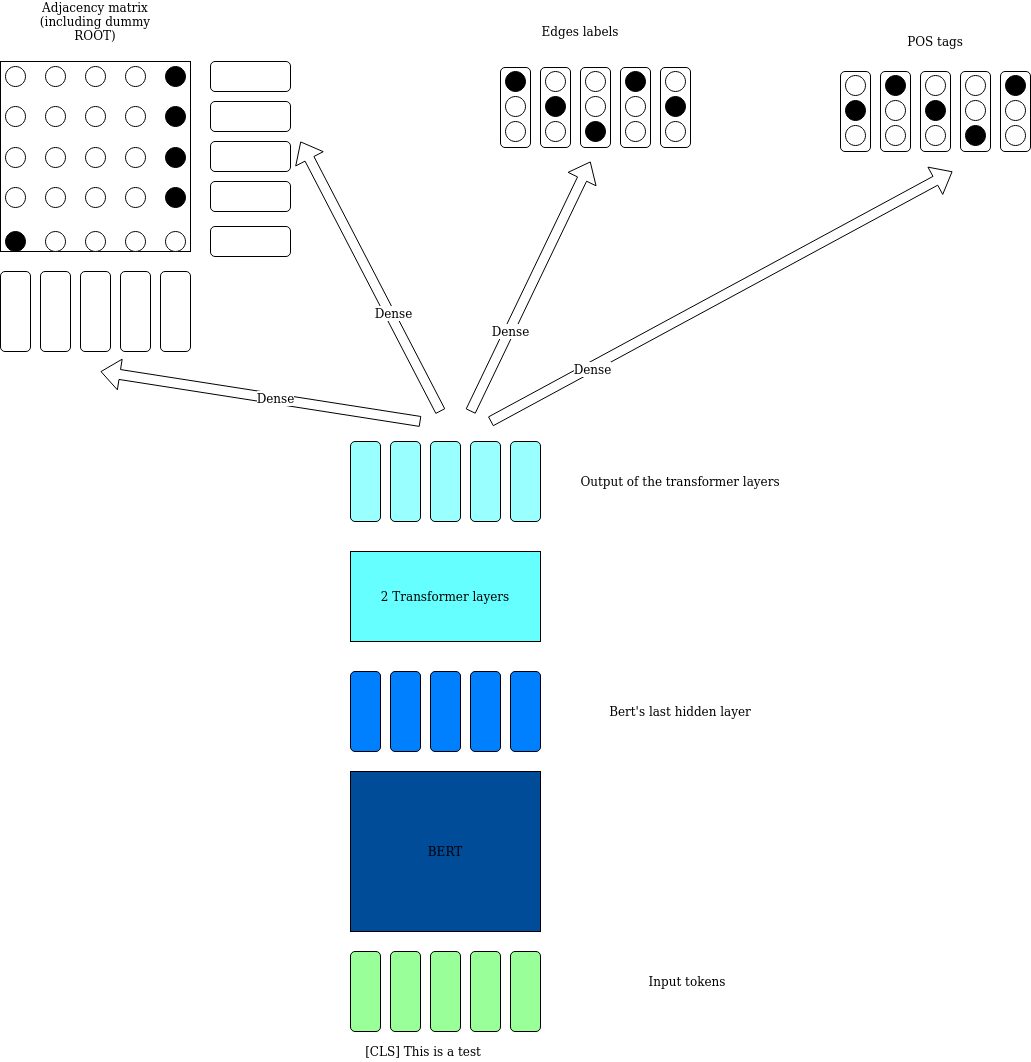

The diagram above was exported from draw.io. Its source (the exported page's mxGraphModel, read from the mxfile embedded in the PNG):
<mxGraphModel dx="1067" dy="2198" grid="1" gridSize="10" guides="1" tooltips="1" connect="1" arrows="1" fold="1" page="1" pageScale="1" pageWidth="827" pageHeight="1169" math="0" shadow="0">
  <root>
    <mxCell id="0" />
    <mxCell id="1" parent="0" />
    <mxCell id="9W8316rSOg0KfbSubDzY-189" value="" style="rounded=1;whiteSpace=wrap;html=1;" vertex="1" parent="1">
      <mxGeometry x="530" y="16" width="30" height="80" as="geometry" />
    </mxCell>
    <mxCell id="9W8316rSOg0KfbSubDzY-1" value="" style="rounded=1;whiteSpace=wrap;html=1;fillColor=#99FF99;" vertex="1" parent="1">
      <mxGeometry x="380" y="900" width="30" height="80" as="geometry" />
    </mxCell>
    <mxCell id="9W8316rSOg0KfbSubDzY-2" value="" style="rounded=1;whiteSpace=wrap;html=1;fillColor=#99FF99;" vertex="1" parent="1">
      <mxGeometry x="420" y="900" width="30" height="80" as="geometry" />
    </mxCell>
    <mxCell id="9W8316rSOg0KfbSubDzY-3" value="" style="rounded=1;whiteSpace=wrap;html=1;fillColor=#99FF99;" vertex="1" parent="1">
      <mxGeometry x="460" y="900" width="30" height="80" as="geometry" />
    </mxCell>
    <mxCell id="9W8316rSOg0KfbSubDzY-4" value="" style="rounded=1;whiteSpace=wrap;html=1;fillColor=#99FF99;" vertex="1" parent="1">
      <mxGeometry x="500" y="900" width="30" height="80" as="geometry" />
    </mxCell>
    <mxCell id="9W8316rSOg0KfbSubDzY-5" value="" style="rounded=1;whiteSpace=wrap;html=1;fillColor=#99FF99;" vertex="1" parent="1">
      <mxGeometry x="540" y="900" width="30" height="80" as="geometry" />
    </mxCell>
    <mxCell id="9W8316rSOg0KfbSubDzY-6" value="BERT" style="rounded=0;whiteSpace=wrap;html=1;fillColor=#004C99;" vertex="1" parent="1">
      <mxGeometry x="380" y="720" width="190" height="160" as="geometry" />
    </mxCell>
    <mxCell id="9W8316rSOg0KfbSubDzY-8" value="" style="rounded=1;whiteSpace=wrap;html=1;fillColor=#007FFF;" vertex="1" parent="1">
      <mxGeometry x="380" y="620" width="30" height="80" as="geometry" />
    </mxCell>
    <mxCell id="9W8316rSOg0KfbSubDzY-9" value="" style="rounded=1;whiteSpace=wrap;html=1;fillColor=#007FFF;" vertex="1" parent="1">
      <mxGeometry x="420" y="620" width="30" height="80" as="geometry" />
    </mxCell>
    <mxCell id="9W8316rSOg0KfbSubDzY-10" value="" style="rounded=1;whiteSpace=wrap;html=1;fillColor=#007FFF;" vertex="1" parent="1">
      <mxGeometry x="460" y="620" width="30" height="80" as="geometry" />
    </mxCell>
    <mxCell id="9W8316rSOg0KfbSubDzY-11" value="" style="rounded=1;whiteSpace=wrap;html=1;fillColor=#007FFF;" vertex="1" parent="1">
      <mxGeometry x="500" y="620" width="30" height="80" as="geometry" />
    </mxCell>
    <mxCell id="9W8316rSOg0KfbSubDzY-12" value="" style="rounded=1;whiteSpace=wrap;html=1;fillColor=#007FFF;" vertex="1" parent="1">
      <mxGeometry x="540" y="620" width="30" height="80" as="geometry" />
    </mxCell>
    <mxCell id="9W8316rSOg0KfbSubDzY-18" value="&lt;div&gt;2 Transformer layers&lt;/div&gt;" style="rounded=0;whiteSpace=wrap;html=1;fillColor=#66FFFF;" vertex="1" parent="1">
      <mxGeometry x="380" y="500" width="190" height="90" as="geometry" />
    </mxCell>
    <mxCell id="9W8316rSOg0KfbSubDzY-20" value="" style="rounded=1;whiteSpace=wrap;html=1;fillColor=#99FFFF;" vertex="1" parent="1">
      <mxGeometry x="380" y="390" width="30" height="80" as="geometry" />
    </mxCell>
    <mxCell id="9W8316rSOg0KfbSubDzY-21" value="" style="rounded=1;whiteSpace=wrap;html=1;fillColor=#99FFFF;" vertex="1" parent="1">
      <mxGeometry x="420" y="390" width="30" height="80" as="geometry" />
    </mxCell>
    <mxCell id="9W8316rSOg0KfbSubDzY-22" value="" style="rounded=1;whiteSpace=wrap;html=1;fillColor=#99FFFF;" vertex="1" parent="1">
      <mxGeometry x="460" y="390" width="30" height="80" as="geometry" />
    </mxCell>
    <mxCell id="9W8316rSOg0KfbSubDzY-23" value="" style="rounded=1;whiteSpace=wrap;html=1;fillColor=#99FFFF;" vertex="1" parent="1">
      <mxGeometry x="500" y="390" width="30" height="80" as="geometry" />
    </mxCell>
    <mxCell id="9W8316rSOg0KfbSubDzY-24" value="" style="rounded=1;whiteSpace=wrap;html=1;fillColor=#99FFFF;" vertex="1" parent="1">
      <mxGeometry x="540" y="390" width="30" height="80" as="geometry" />
    </mxCell>
    <mxCell id="9W8316rSOg0KfbSubDzY-25" value="&lt;div&gt;Bert's last hidden layer&lt;/div&gt;" style="text;html=1;strokeColor=none;fillColor=none;align=center;verticalAlign=middle;whiteSpace=wrap;rounded=0;" vertex="1" parent="1">
      <mxGeometry x="600" y="650" width="220" height="20" as="geometry" />
    </mxCell>
    <mxCell id="9W8316rSOg0KfbSubDzY-31" value="Output of the transformer layers" style="text;html=1;strokeColor=none;fillColor=none;align=center;verticalAlign=middle;whiteSpace=wrap;rounded=0;" vertex="1" parent="1">
      <mxGeometry x="600" y="420" width="220" height="20" as="geometry" />
    </mxCell>
    <mxCell id="9W8316rSOg0KfbSubDzY-32" value="" style="rounded=1;whiteSpace=wrap;html=1;" vertex="1" parent="1">
      <mxGeometry x="30" y="220" width="30" height="80" as="geometry" />
    </mxCell>
    <mxCell id="9W8316rSOg0KfbSubDzY-33" value="" style="rounded=1;whiteSpace=wrap;html=1;" vertex="1" parent="1">
      <mxGeometry x="70" y="220" width="30" height="80" as="geometry" />
    </mxCell>
    <mxCell id="9W8316rSOg0KfbSubDzY-34" value="" style="rounded=1;whiteSpace=wrap;html=1;" vertex="1" parent="1">
      <mxGeometry x="110" y="220" width="30" height="80" as="geometry" />
    </mxCell>
    <mxCell id="9W8316rSOg0KfbSubDzY-35" value="" style="rounded=1;whiteSpace=wrap;html=1;" vertex="1" parent="1">
      <mxGeometry x="150" y="220" width="30" height="80" as="geometry" />
    </mxCell>
    <mxCell id="9W8316rSOg0KfbSubDzY-36" value="" style="rounded=1;whiteSpace=wrap;html=1;" vertex="1" parent="1">
      <mxGeometry x="190" y="220" width="30" height="80" as="geometry" />
    </mxCell>
    <mxCell id="9W8316rSOg0KfbSubDzY-42" value="" style="rounded=1;whiteSpace=wrap;html=1;direction=south;" vertex="1" parent="1">
      <mxGeometry x="240" y="175" width="80" height="30" as="geometry" />
    </mxCell>
    <mxCell id="9W8316rSOg0KfbSubDzY-43" value="" style="rounded=1;whiteSpace=wrap;html=1;direction=south;" vertex="1" parent="1">
      <mxGeometry x="240" y="130" width="80" height="30" as="geometry" />
    </mxCell>
    <mxCell id="9W8316rSOg0KfbSubDzY-48" value="" style="rounded=1;whiteSpace=wrap;html=1;direction=south;" vertex="1" parent="1">
      <mxGeometry x="240" y="90" width="80" height="30" as="geometry" />
    </mxCell>
    <mxCell id="9W8316rSOg0KfbSubDzY-49" value="" style="rounded=1;whiteSpace=wrap;html=1;direction=south;" vertex="1" parent="1">
      <mxGeometry x="240" y="50" width="80" height="30" as="geometry" />
    </mxCell>
    <mxCell id="9W8316rSOg0KfbSubDzY-50" value="" style="rounded=1;whiteSpace=wrap;html=1;direction=south;" vertex="1" parent="1">
      <mxGeometry x="240" y="10" width="80" height="30" as="geometry" />
    </mxCell>
    <mxCell id="9W8316rSOg0KfbSubDzY-56" value="" style="whiteSpace=wrap;html=1;aspect=fixed;" vertex="1" parent="1">
      <mxGeometry x="30" y="10" width="190" height="190" as="geometry" />
    </mxCell>
    <mxCell id="9W8316rSOg0KfbSubDzY-57" value="" style="ellipse;whiteSpace=wrap;html=1;aspect=fixed;" vertex="1" parent="1">
      <mxGeometry x="35" y="15" width="20" height="20" as="geometry" />
    </mxCell>
    <mxCell id="9W8316rSOg0KfbSubDzY-58" value="" style="ellipse;whiteSpace=wrap;html=1;aspect=fixed;" vertex="1" parent="1">
      <mxGeometry x="75" y="15" width="20" height="20" as="geometry" />
    </mxCell>
    <mxCell id="9W8316rSOg0KfbSubDzY-59" value="" style="ellipse;whiteSpace=wrap;html=1;aspect=fixed;fillColor=#FFFFFF;" vertex="1" parent="1">
      <mxGeometry x="115" y="15" width="20" height="20" as="geometry" />
    </mxCell>
    <mxCell id="9W8316rSOg0KfbSubDzY-60" value="" style="ellipse;whiteSpace=wrap;html=1;aspect=fixed;fillColor=#FFFFFF;" vertex="1" parent="1">
      <mxGeometry x="155" y="15" width="20" height="20" as="geometry" />
    </mxCell>
    <mxCell id="9W8316rSOg0KfbSubDzY-61" value="" style="ellipse;whiteSpace=wrap;html=1;aspect=fixed;fillColor=#000000;" vertex="1" parent="1">
      <mxGeometry x="195" y="15" width="20" height="20" as="geometry" />
    </mxCell>
    <mxCell id="9W8316rSOg0KfbSubDzY-67" value="" style="ellipse;whiteSpace=wrap;html=1;aspect=fixed;" vertex="1" parent="1">
      <mxGeometry x="35" y="55" width="20" height="20" as="geometry" />
    </mxCell>
    <mxCell id="9W8316rSOg0KfbSubDzY-68" value="" style="ellipse;whiteSpace=wrap;html=1;aspect=fixed;" vertex="1" parent="1">
      <mxGeometry x="75" y="55" width="20" height="20" as="geometry" />
    </mxCell>
    <mxCell id="9W8316rSOg0KfbSubDzY-69" value="" style="ellipse;whiteSpace=wrap;html=1;aspect=fixed;" vertex="1" parent="1">
      <mxGeometry x="115" y="55" width="20" height="20" as="geometry" />
    </mxCell>
    <mxCell id="9W8316rSOg0KfbSubDzY-70" value="" style="ellipse;whiteSpace=wrap;html=1;aspect=fixed;fillColor=#FFFFFF;" vertex="1" parent="1">
      <mxGeometry x="155" y="55" width="20" height="20" as="geometry" />
    </mxCell>
    <mxCell id="9W8316rSOg0KfbSubDzY-71" value="" style="ellipse;whiteSpace=wrap;html=1;aspect=fixed;fillColor=#000000;" vertex="1" parent="1">
      <mxGeometry x="195" y="55" width="20" height="20" as="geometry" />
    </mxCell>
    <mxCell id="9W8316rSOg0KfbSubDzY-107" value="" style="ellipse;whiteSpace=wrap;html=1;aspect=fixed;" vertex="1" parent="1">
      <mxGeometry x="35" y="96" width="20" height="20" as="geometry" />
    </mxCell>
    <mxCell id="9W8316rSOg0KfbSubDzY-108" value="" style="ellipse;whiteSpace=wrap;html=1;aspect=fixed;fillColor=#FFFFFF;" vertex="1" parent="1">
      <mxGeometry x="75" y="96" width="20" height="20" as="geometry" />
    </mxCell>
    <mxCell id="9W8316rSOg0KfbSubDzY-109" value="" style="ellipse;whiteSpace=wrap;html=1;aspect=fixed;" vertex="1" parent="1">
      <mxGeometry x="115" y="96" width="20" height="20" as="geometry" />
    </mxCell>
    <mxCell id="9W8316rSOg0KfbSubDzY-110" value="" style="ellipse;whiteSpace=wrap;html=1;aspect=fixed;" vertex="1" parent="1">
      <mxGeometry x="155" y="96" width="20" height="20" as="geometry" />
    </mxCell>
    <mxCell id="9W8316rSOg0KfbSubDzY-111" value="" style="ellipse;whiteSpace=wrap;html=1;aspect=fixed;fillColor=#000000;" vertex="1" parent="1">
      <mxGeometry x="195" y="96" width="20" height="20" as="geometry" />
    </mxCell>
    <mxCell id="9W8316rSOg0KfbSubDzY-112" value="" style="ellipse;whiteSpace=wrap;html=1;aspect=fixed;" vertex="1" parent="1">
      <mxGeometry x="35" y="136" width="20" height="20" as="geometry" />
    </mxCell>
    <mxCell id="9W8316rSOg0KfbSubDzY-113" value="" style="ellipse;whiteSpace=wrap;html=1;aspect=fixed;" vertex="1" parent="1">
      <mxGeometry x="75" y="136" width="20" height="20" as="geometry" />
    </mxCell>
    <mxCell id="9W8316rSOg0KfbSubDzY-114" value="" style="ellipse;whiteSpace=wrap;html=1;aspect=fixed;" vertex="1" parent="1">
      <mxGeometry x="115" y="136" width="20" height="20" as="geometry" />
    </mxCell>
    <mxCell id="9W8316rSOg0KfbSubDzY-115" value="" style="ellipse;whiteSpace=wrap;html=1;aspect=fixed;" vertex="1" parent="1">
      <mxGeometry x="155" y="136" width="20" height="20" as="geometry" />
    </mxCell>
    <mxCell id="9W8316rSOg0KfbSubDzY-116" value="" style="ellipse;whiteSpace=wrap;html=1;aspect=fixed;fillColor=#000000;" vertex="1" parent="1">
      <mxGeometry x="195" y="136" width="20" height="20" as="geometry" />
    </mxCell>
    <mxCell id="9W8316rSOg0KfbSubDzY-137" value="" style="ellipse;whiteSpace=wrap;html=1;aspect=fixed;fillColor=#000000;" vertex="1" parent="1">
      <mxGeometry x="35" y="180" width="20" height="20" as="geometry" />
    </mxCell>
    <mxCell id="9W8316rSOg0KfbSubDzY-138" value="" style="ellipse;whiteSpace=wrap;html=1;aspect=fixed;" vertex="1" parent="1">
      <mxGeometry x="75" y="180" width="20" height="20" as="geometry" />
    </mxCell>
    <mxCell id="9W8316rSOg0KfbSubDzY-139" value="" style="ellipse;whiteSpace=wrap;html=1;aspect=fixed;" vertex="1" parent="1">
      <mxGeometry x="115" y="180" width="20" height="20" as="geometry" />
    </mxCell>
    <mxCell id="9W8316rSOg0KfbSubDzY-140" value="" style="ellipse;whiteSpace=wrap;html=1;aspect=fixed;" vertex="1" parent="1">
      <mxGeometry x="155" y="180" width="20" height="20" as="geometry" />
    </mxCell>
    <mxCell id="9W8316rSOg0KfbSubDzY-141" value="" style="ellipse;whiteSpace=wrap;html=1;aspect=fixed;" vertex="1" parent="1">
      <mxGeometry x="195" y="180" width="20" height="20" as="geometry" />
    </mxCell>
    <mxCell id="9W8316rSOg0KfbSubDzY-145" value="[CLS] This is a test" style="text;html=1;strokeColor=none;fillColor=none;align=center;verticalAlign=middle;whiteSpace=wrap;rounded=0;" vertex="1" parent="1">
      <mxGeometry x="360" y="990" width="186" height="20" as="geometry" />
    </mxCell>
    <mxCell id="9W8316rSOg0KfbSubDzY-146" value="" style="shape=flexArrow;endArrow=classic;html=1;" edge="1" parent="1">
      <mxGeometry width="50" height="50" relative="1" as="geometry">
        <mxPoint x="450" y="370" as="sourcePoint" />
        <mxPoint x="130" y="320" as="targetPoint" />
      </mxGeometry>
    </mxCell>
    <mxCell id="9W8316rSOg0KfbSubDzY-217" value="Dense" style="text;html=1;align=center;verticalAlign=middle;resizable=0;points=[];labelBackgroundColor=#ffffff;" vertex="1" connectable="0" parent="9W8316rSOg0KfbSubDzY-146">
      <mxGeometry x="-0.0893" y="-1" relative="1" as="geometry">
        <mxPoint as="offset" />
      </mxGeometry>
    </mxCell>
    <mxCell id="9W8316rSOg0KfbSubDzY-152" value="" style="shape=flexArrow;endArrow=classic;html=1;" edge="1" parent="1">
      <mxGeometry width="50" height="50" relative="1" as="geometry">
        <mxPoint x="470" y="360" as="sourcePoint" />
        <mxPoint x="330" y="90" as="targetPoint" />
      </mxGeometry>
    </mxCell>
    <mxCell id="9W8316rSOg0KfbSubDzY-218" value="Dense" style="text;html=1;align=center;verticalAlign=middle;resizable=0;points=[];labelBackgroundColor=#ffffff;" vertex="1" connectable="0" parent="9W8316rSOg0KfbSubDzY-152">
      <mxGeometry x="-0.273" y="-3" relative="1" as="geometry">
        <mxPoint as="offset" />
      </mxGeometry>
    </mxCell>
    <mxCell id="9W8316rSOg0KfbSubDzY-154" value="" style="rounded=1;whiteSpace=wrap;html=1;" vertex="1" parent="1">
      <mxGeometry x="570" y="16" width="30" height="80" as="geometry" />
    </mxCell>
    <mxCell id="9W8316rSOg0KfbSubDzY-155" value="" style="rounded=1;whiteSpace=wrap;html=1;" vertex="1" parent="1">
      <mxGeometry x="610" y="16" width="30" height="80" as="geometry" />
    </mxCell>
    <mxCell id="9W8316rSOg0KfbSubDzY-156" value="" style="rounded=1;whiteSpace=wrap;html=1;" vertex="1" parent="1">
      <mxGeometry x="650" y="16" width="30" height="80" as="geometry" />
    </mxCell>
    <mxCell id="9W8316rSOg0KfbSubDzY-157" value="" style="rounded=1;whiteSpace=wrap;html=1;" vertex="1" parent="1">
      <mxGeometry x="690" y="16" width="30" height="80" as="geometry" />
    </mxCell>
    <mxCell id="9W8316rSOg0KfbSubDzY-164" value="" style="shape=flexArrow;endArrow=classic;html=1;" edge="1" parent="1">
      <mxGeometry width="50" height="50" relative="1" as="geometry">
        <mxPoint x="500" y="360" as="sourcePoint" />
        <mxPoint x="620" y="110" as="targetPoint" />
      </mxGeometry>
    </mxCell>
    <mxCell id="9W8316rSOg0KfbSubDzY-219" value="Dense" style="text;html=1;align=center;verticalAlign=middle;resizable=0;points=[];labelBackgroundColor=#ffffff;" vertex="1" connectable="0" parent="9W8316rSOg0KfbSubDzY-164">
      <mxGeometry x="-0.3534" relative="1" as="geometry">
        <mxPoint as="offset" />
      </mxGeometry>
    </mxCell>
    <mxCell id="9W8316rSOg0KfbSubDzY-165" value="" style="shape=flexArrow;endArrow=classic;html=1;" edge="1" parent="1">
      <mxGeometry width="50" height="50" relative="1" as="geometry">
        <mxPoint x="520" y="370" as="sourcePoint" />
        <mxPoint x="982" y="120" as="targetPoint" />
      </mxGeometry>
    </mxCell>
    <mxCell id="9W8316rSOg0KfbSubDzY-220" value="Dense" style="text;html=1;align=center;verticalAlign=middle;resizable=0;points=[];labelBackgroundColor=#ffffff;" vertex="1" connectable="0" parent="9W8316rSOg0KfbSubDzY-165">
      <mxGeometry x="-0.5651" y="-2" relative="1" as="geometry">
        <mxPoint as="offset" />
      </mxGeometry>
    </mxCell>
    <mxCell id="9W8316rSOg0KfbSubDzY-166" value="" style="ellipse;whiteSpace=wrap;html=1;aspect=fixed;fillColor=#000000;" vertex="1" parent="1">
      <mxGeometry x="535" y="20" width="20" height="20" as="geometry" />
    </mxCell>
    <mxCell id="9W8316rSOg0KfbSubDzY-167" value="" style="ellipse;whiteSpace=wrap;html=1;aspect=fixed;" vertex="1" parent="1">
      <mxGeometry x="535" y="45" width="20" height="20" as="geometry" />
    </mxCell>
    <mxCell id="9W8316rSOg0KfbSubDzY-168" value="" style="ellipse;whiteSpace=wrap;html=1;aspect=fixed;" vertex="1" parent="1">
      <mxGeometry x="535" y="70" width="20" height="20" as="geometry" />
    </mxCell>
    <mxCell id="9W8316rSOg0KfbSubDzY-177" value="" style="ellipse;whiteSpace=wrap;html=1;aspect=fixed;" vertex="1" parent="1">
      <mxGeometry x="575" y="20" width="20" height="20" as="geometry" />
    </mxCell>
    <mxCell id="9W8316rSOg0KfbSubDzY-178" value="" style="ellipse;whiteSpace=wrap;html=1;aspect=fixed;fillColor=#000000;" vertex="1" parent="1">
      <mxGeometry x="575" y="45" width="20" height="20" as="geometry" />
    </mxCell>
    <mxCell id="9W8316rSOg0KfbSubDzY-179" value="" style="ellipse;whiteSpace=wrap;html=1;aspect=fixed;" vertex="1" parent="1">
      <mxGeometry x="575" y="70" width="20" height="20" as="geometry" />
    </mxCell>
    <mxCell id="9W8316rSOg0KfbSubDzY-180" value="" style="ellipse;whiteSpace=wrap;html=1;aspect=fixed;" vertex="1" parent="1">
      <mxGeometry x="615" y="20" width="20" height="20" as="geometry" />
    </mxCell>
    <mxCell id="9W8316rSOg0KfbSubDzY-181" value="" style="ellipse;whiteSpace=wrap;html=1;aspect=fixed;" vertex="1" parent="1">
      <mxGeometry x="615" y="45" width="20" height="20" as="geometry" />
    </mxCell>
    <mxCell id="9W8316rSOg0KfbSubDzY-182" value="" style="ellipse;whiteSpace=wrap;html=1;aspect=fixed;fillColor=#000000;" vertex="1" parent="1">
      <mxGeometry x="615" y="70" width="20" height="20" as="geometry" />
    </mxCell>
    <mxCell id="9W8316rSOg0KfbSubDzY-183" value="" style="ellipse;whiteSpace=wrap;html=1;aspect=fixed;fillColor=#000000;" vertex="1" parent="1">
      <mxGeometry x="655" y="20" width="20" height="20" as="geometry" />
    </mxCell>
    <mxCell id="9W8316rSOg0KfbSubDzY-184" value="" style="ellipse;whiteSpace=wrap;html=1;aspect=fixed;" vertex="1" parent="1">
      <mxGeometry x="655" y="45" width="20" height="20" as="geometry" />
    </mxCell>
    <mxCell id="9W8316rSOg0KfbSubDzY-185" value="" style="ellipse;whiteSpace=wrap;html=1;aspect=fixed;" vertex="1" parent="1">
      <mxGeometry x="655" y="70" width="20" height="20" as="geometry" />
    </mxCell>
    <mxCell id="9W8316rSOg0KfbSubDzY-186" value="" style="ellipse;whiteSpace=wrap;html=1;aspect=fixed;" vertex="1" parent="1">
      <mxGeometry x="695" y="20" width="20" height="20" as="geometry" />
    </mxCell>
    <mxCell id="9W8316rSOg0KfbSubDzY-187" value="" style="ellipse;whiteSpace=wrap;html=1;aspect=fixed;fillColor=#000000;" vertex="1" parent="1">
      <mxGeometry x="695" y="45" width="20" height="20" as="geometry" />
    </mxCell>
    <mxCell id="9W8316rSOg0KfbSubDzY-188" value="" style="ellipse;whiteSpace=wrap;html=1;aspect=fixed;" vertex="1" parent="1">
      <mxGeometry x="695" y="70" width="20" height="20" as="geometry" />
    </mxCell>
    <mxCell id="9W8316rSOg0KfbSubDzY-190" value="" style="rounded=1;whiteSpace=wrap;html=1;" vertex="1" parent="1">
      <mxGeometry x="870" y="20" width="30" height="80" as="geometry" />
    </mxCell>
    <mxCell id="9W8316rSOg0KfbSubDzY-191" value="" style="rounded=1;whiteSpace=wrap;html=1;" vertex="1" parent="1">
      <mxGeometry x="910" y="20" width="30" height="80" as="geometry" />
    </mxCell>
    <mxCell id="9W8316rSOg0KfbSubDzY-192" value="" style="rounded=1;whiteSpace=wrap;html=1;" vertex="1" parent="1">
      <mxGeometry x="950" y="20" width="30" height="80" as="geometry" />
    </mxCell>
    <mxCell id="9W8316rSOg0KfbSubDzY-193" value="" style="rounded=1;whiteSpace=wrap;html=1;" vertex="1" parent="1">
      <mxGeometry x="990" y="20" width="30" height="80" as="geometry" />
    </mxCell>
    <mxCell id="9W8316rSOg0KfbSubDzY-194" value="" style="rounded=1;whiteSpace=wrap;html=1;" vertex="1" parent="1">
      <mxGeometry x="1030" y="20" width="30" height="80" as="geometry" />
    </mxCell>
    <mxCell id="9W8316rSOg0KfbSubDzY-195" value="" style="ellipse;whiteSpace=wrap;html=1;aspect=fixed;" vertex="1" parent="1">
      <mxGeometry x="875" y="24" width="20" height="20" as="geometry" />
    </mxCell>
    <mxCell id="9W8316rSOg0KfbSubDzY-196" value="" style="ellipse;whiteSpace=wrap;html=1;aspect=fixed;fillColor=#000000;" vertex="1" parent="1">
      <mxGeometry x="875" y="49" width="20" height="20" as="geometry" />
    </mxCell>
    <mxCell id="9W8316rSOg0KfbSubDzY-197" value="" style="ellipse;whiteSpace=wrap;html=1;aspect=fixed;" vertex="1" parent="1">
      <mxGeometry x="875" y="74" width="20" height="20" as="geometry" />
    </mxCell>
    <mxCell id="9W8316rSOg0KfbSubDzY-198" value="" style="ellipse;whiteSpace=wrap;html=1;aspect=fixed;fillColor=#000000;" vertex="1" parent="1">
      <mxGeometry x="915" y="24" width="20" height="20" as="geometry" />
    </mxCell>
    <mxCell id="9W8316rSOg0KfbSubDzY-199" value="" style="ellipse;whiteSpace=wrap;html=1;aspect=fixed;" vertex="1" parent="1">
      <mxGeometry x="915" y="49" width="20" height="20" as="geometry" />
    </mxCell>
    <mxCell id="9W8316rSOg0KfbSubDzY-200" value="" style="ellipse;whiteSpace=wrap;html=1;aspect=fixed;" vertex="1" parent="1">
      <mxGeometry x="915" y="74" width="20" height="20" as="geometry" />
    </mxCell>
    <mxCell id="9W8316rSOg0KfbSubDzY-201" value="" style="ellipse;whiteSpace=wrap;html=1;aspect=fixed;" vertex="1" parent="1">
      <mxGeometry x="955" y="24" width="20" height="20" as="geometry" />
    </mxCell>
    <mxCell id="9W8316rSOg0KfbSubDzY-202" value="" style="ellipse;whiteSpace=wrap;html=1;aspect=fixed;fillColor=#000000;" vertex="1" parent="1">
      <mxGeometry x="955" y="49" width="20" height="20" as="geometry" />
    </mxCell>
    <mxCell id="9W8316rSOg0KfbSubDzY-203" value="" style="ellipse;whiteSpace=wrap;html=1;aspect=fixed;" vertex="1" parent="1">
      <mxGeometry x="955" y="74" width="20" height="20" as="geometry" />
    </mxCell>
    <mxCell id="9W8316rSOg0KfbSubDzY-204" value="" style="ellipse;whiteSpace=wrap;html=1;aspect=fixed;" vertex="1" parent="1">
      <mxGeometry x="995" y="24" width="20" height="20" as="geometry" />
    </mxCell>
    <mxCell id="9W8316rSOg0KfbSubDzY-205" value="" style="ellipse;whiteSpace=wrap;html=1;aspect=fixed;" vertex="1" parent="1">
      <mxGeometry x="995" y="49" width="20" height="20" as="geometry" />
    </mxCell>
    <mxCell id="9W8316rSOg0KfbSubDzY-206" value="" style="ellipse;whiteSpace=wrap;html=1;aspect=fixed;fillColor=#000000;" vertex="1" parent="1">
      <mxGeometry x="995" y="74" width="20" height="20" as="geometry" />
    </mxCell>
    <mxCell id="9W8316rSOg0KfbSubDzY-207" value="" style="ellipse;whiteSpace=wrap;html=1;aspect=fixed;fillColor=#000000;" vertex="1" parent="1">
      <mxGeometry x="1035" y="24" width="20" height="20" as="geometry" />
    </mxCell>
    <mxCell id="9W8316rSOg0KfbSubDzY-208" value="" style="ellipse;whiteSpace=wrap;html=1;aspect=fixed;" vertex="1" parent="1">
      <mxGeometry x="1035" y="49" width="20" height="20" as="geometry" />
    </mxCell>
    <mxCell id="9W8316rSOg0KfbSubDzY-209" value="" style="ellipse;whiteSpace=wrap;html=1;aspect=fixed;" vertex="1" parent="1">
      <mxGeometry x="1035" y="74" width="20" height="20" as="geometry" />
    </mxCell>
    <mxCell id="9W8316rSOg0KfbSubDzY-210" value="Edges labels" style="text;html=1;strokeColor=none;fillColor=none;align=center;verticalAlign=middle;whiteSpace=wrap;rounded=0;" vertex="1" parent="1">
      <mxGeometry x="560" y="-30" width="100" height="20" as="geometry" />
    </mxCell>
    <mxCell id="9W8316rSOg0KfbSubDzY-211" value="POS tags" style="text;html=1;strokeColor=none;fillColor=none;align=center;verticalAlign=middle;whiteSpace=wrap;rounded=0;" vertex="1" parent="1">
      <mxGeometry x="915" y="-20" width="100" height="20" as="geometry" />
    </mxCell>
    <mxCell id="9W8316rSOg0KfbSubDzY-212" value="&lt;div&gt;Adjacency matrix &lt;br&gt;&lt;/div&gt;&lt;div&gt;(including dummy ROOT)&lt;br&gt;&lt;/div&gt;" style="text;html=1;strokeColor=none;fillColor=none;align=center;verticalAlign=middle;whiteSpace=wrap;rounded=0;" vertex="1" parent="1">
      <mxGeometry x="50" y="-40" width="150" height="20" as="geometry" />
    </mxCell>
    <mxCell id="9W8316rSOg0KfbSubDzY-213" value="Input tokens" style="text;html=1;strokeColor=none;fillColor=none;align=center;verticalAlign=middle;whiteSpace=wrap;rounded=0;" vertex="1" parent="1">
      <mxGeometry x="607" y="920" width="220" height="20" as="geometry" />
    </mxCell>
  </root>
</mxGraphModel>